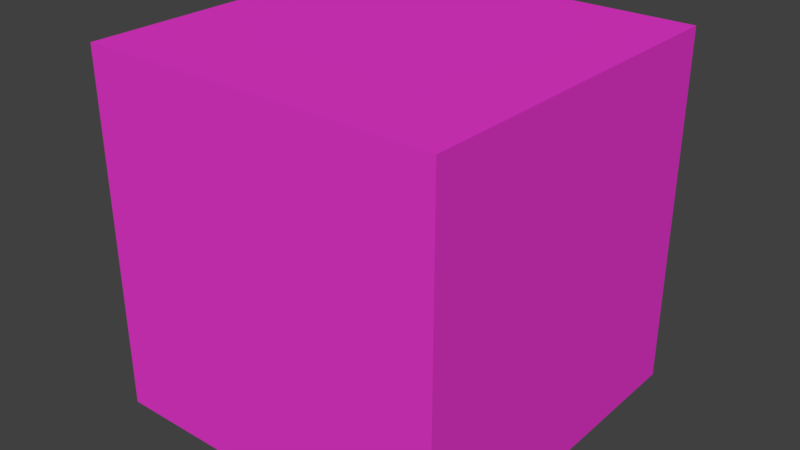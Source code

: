 # Source: basic_file_large_bhead8.blend  (saved by Blender 5.0.9; exported with 4.5.12 LTS)
import bpy
from mathutils import Matrix  # noqa: F401  (used for matrix-valued properties, if any)

bpy.ops.wm.read_factory_settings(use_empty=True)
scene = bpy.context.scene
scene.name = 'Scene'

# ---- collections
col_collection_1 = bpy.data.collections.new('Collection 1'); scene.collection.children.link(col_collection_1)

# ---- materials (node trees are filled in below, after node groups)
mat_materiaal = bpy.data.materials.new('Materiaal')
mat_materiaal.alpha_threshold = 0.0
mat_materiaal.diffuse_color = (0.8, 0.03218, 0.3684, 1.0)
mat_materiaal.roughness = 0.5

# ---- material node trees
mat_materiaal.use_nodes = True; mat_materiaal.node_tree.nodes.clear()
_N = mat_materiaal.node_tree.nodes; _L = mat_materiaal.node_tree.links
n0 = _N.new('ShaderNodeOutputMaterial'); n0.name = 'Material Output'; n0.location = (300, 300)
n1 = _N.new('ShaderNodeBsdfDiffuse'); n1.name = 'Diffuse BSDF'; n1.location = (10, 300)
n1.inputs[0].default_value = (0.8, 0.03931, 0.61, 1.0)
_L.new(n1.outputs[0], n0.inputs[0])
n0.is_active_output = True

# ---- world
world_world = bpy.data.worlds.new('World'); scene.world = world_world
world_world.use_nodes = True; world_world.node_tree.nodes.clear()
_N = world_world.node_tree.nodes; _L = world_world.node_tree.links
n0 = _N.new('ShaderNodeOutputWorld'); n0.name = 'World Output'; n0.location = (300, 300)
n1 = _N.new('ShaderNodeBackground'); n1.name = 'Background'; n1.location = (10, 300)
n1.inputs[0].default_value = (0.05088, 0.05088, 0.05088, 1.0)
n2 = _N.new('ShaderNodeTexEnvironment'); n2.name = 'Environment Texture'; n2.location = (-224, 300)
n2.width = 140
n3 = _N.new('ShaderNodeMapping'); n3.name = 'Mapping'; n3.location = (-614, 294)
n4 = _N.new('ShaderNodeTexCoord'); n4.name = 'Texture Coordinate'; n4.location = (-814, 275)
_L.new(n1.outputs[0], n0.inputs[0])
_L.new(n4.outputs[0], n3.inputs[0])
_L.new(n3.outputs[0], n2.inputs[0])
n0.is_active_output = True
world_world.color = (0.05088, 0.05088, 0.05088)
world_world.use_sun_shadow = False
world_world.sun_shadow_jitter_overblur = 0.0
world_world.cycles.sampling_method = 'MANUAL'

# ---- meshes
me_cube = bpy.data.meshes.new('Cube³')
me_cube.from_pydata([(-1.0, -1.0, -1.0), (-1.0, -1.0, 1.0), (-1.0, 1.0, -1.0), (-1.0, 1.0, 1.0), (1.0, -1.0, -1.0), (1.0, -1.0, 1.0), (1.0, 1.0, -1.0), (1.0, 1.0, 1.0)], [], [(0, 1, 3, 2), (2, 3, 7, 6), (6, 7, 5, 4), (4, 5, 1, 0), (2, 6, 4, 0), (7, 3, 1, 5)])
me_cube.materials.append(mat_materiaal)
me_cube.use_remesh_preserve_volume = False
me_cube.use_remesh_preserve_attributes = False
me_cube.use_mirror_vertex_groups = False
me_cube.update()

# ---- objects
ob_mlaut = bpy.data.objects.new('ümlaut', me_cube)

# ---- transforms, parenting, visibility, modifiers, constraints
ob_mlaut.location = (2.0, 3.0, 5.0)
ob_mlaut.lineart.crease_threshold = 0.0

# ---- collection membership
col_collection_1.objects.link(ob_mlaut)

# ---- scene / render settings (as saved in the file)
scene.frame_start = 1; scene.frame_end = 250; scene.frame_set(1)
scene.render.engine = 'CYCLES'
scene.render.image_settings.file_format = 'FFMPEG'
scene.render.resolution_percentage = 50
scene.render.dither_intensity = 0.0
scene.cycles.use_denoising = False
scene.cycles.samples = 128
scene.cycles.sampling_pattern = 'TABULATED_SOBOL'
scene.cycles.use_adaptive_sampling = False
scene.cycles.use_light_tree = False
scene.view_settings.view_transform = 'Standard'
bpy.context.view_layer.update()

# ---- added for rendering (the .blend has no active camera and no usable light): camera, sun
cam_auto = bpy.data.cameras.new('AutoCamera')
cam_auto.lens = 50.0
cam_auto.sensor_width = 36.0
cam_auto.clip_end = 1000.0
ob_auto_camera = bpy.data.objects.new('AutoCamera', cam_auto)
scene.collection.objects.link(ob_auto_camera)
ob_auto_camera.location = (5.20507, -0.846087, 7.56406)
ob_auto_camera.rotation_euler = (1.09748, -7.21219e-08, 0.694738)
scene.camera = ob_auto_camera
light_auto_sun = bpy.data.lights.new('AutoSun', 'SUN')
light_auto_sun.energy = 3.0
light_auto_sun.angle = 0.0523599
ob_auto_sun = bpy.data.objects.new('AutoSun', light_auto_sun)
scene.collection.objects.link(ob_auto_sun)
ob_auto_sun.rotation_euler = (0.872665, 0.174533, 0.523599)
bpy.context.view_layer.update()
